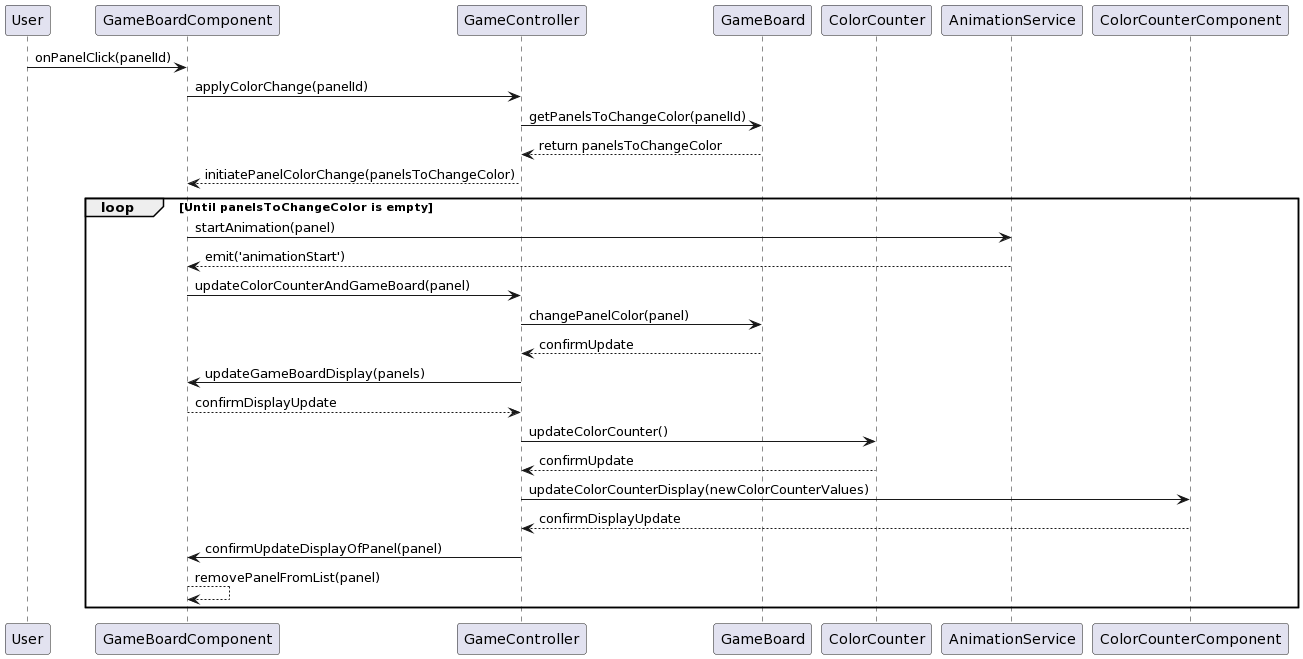

The diagram above was rendered by PlantUML. Its source (embedded in the PNG):
@startuml
participant User
participant GameBoardComponent
participant GameController
participant GameBoard
participant ColorCounter
participant AnimationService
participant ColorCounterComponent

User -> GameBoardComponent : onPanelClick(panelId)
GameBoardComponent -> GameController : applyColorChange(panelId)
GameController -> GameBoard : getPanelsToChangeColor(panelId)
GameBoard --> GameController : return panelsToChangeColor
GameController --> GameBoardComponent : initiatePanelColorChange(panelsToChangeColor)
loop Until panelsToChangeColor is empty
    GameBoardComponent -> AnimationService : startAnimation(panel)
    AnimationService --> GameBoardComponent : emit('animationStart')
    GameBoardComponent -> GameController : updateColorCounterAndGameBoard(panel)
    GameController -> GameBoard : changePanelColor(panel)
    GameBoard --> GameController : confirmUpdate
    GameController -> GameBoardComponent : updateGameBoardDisplay(panels)
    GameBoardComponent --> GameController : confirmDisplayUpdate
    GameController -> ColorCounter : updateColorCounter()
    ColorCounter --> GameController : confirmUpdate
    GameController -> ColorCounterComponent : updateColorCounterDisplay(newColorCounterValues)
    ColorCounterComponent --> GameController : confirmDisplayUpdate
    GameController -> GameBoardComponent : confirmUpdateDisplayOfPanel(panel)
    GameBoardComponent --> GameBoardComponent : removePanelFromList(panel)
end
@enduml